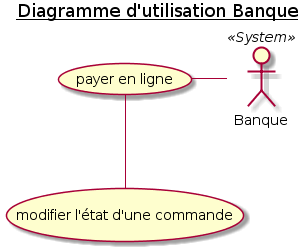

The diagram above was rendered by PlantUML. Its source (embedded in the PNG):
@startuml 2_Banque_UserCaseDiagram

title <u>Diagramme d'utilisation Banque</u>

actor Banque <<System>> as BANK

    (modifier l'état d'une commande) AS MODIFY_STATE_CMD
    (payer en ligne) AS PAY_ONLINE_CMD



PAY_ONLINE_CMD - BANK
PAY_ONLINE_CMD -- MODIFY_STATE_CMD

@enduml